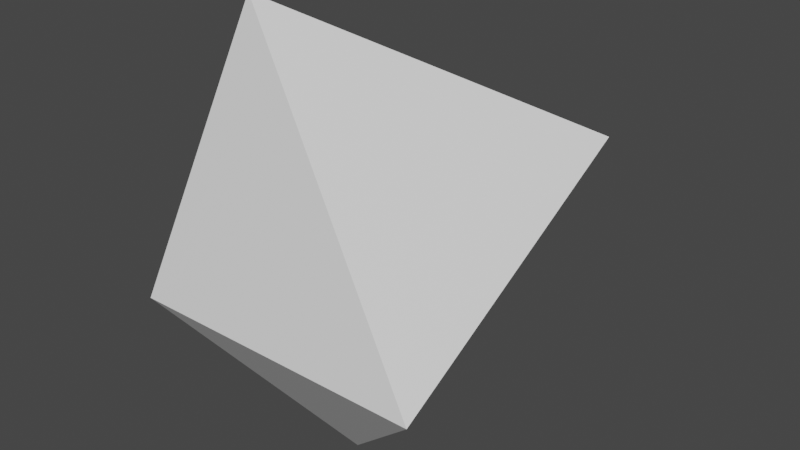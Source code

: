 # Source: debris.blend  (saved by Blender 2.80.72; exported with 4.5.12 LTS)
import bpy
from mathutils import Matrix  # noqa: F401  (used for matrix-valued properties, if any)

bpy.ops.wm.read_factory_settings(use_empty=True)
scene = bpy.context.scene
scene.name = 'Scene'

# ---- materials (node trees are filled in below, after node groups)
mat_material = bpy.data.materials.new('Material')
mat_material.alpha_threshold = 0.0
mat_material.use_transparent_shadow = False
mat_material.line_color = (0.0, 0.0, 0.0, 1.0)

# ---- material node trees
mat_material.use_nodes = True; mat_material.node_tree.nodes.clear()
_N = mat_material.node_tree.nodes; _L = mat_material.node_tree.links
n0 = _N.new('ShaderNodeOutputMaterial'); n0.name = 'Material Output'; n0.location = (300, 300)
n1 = _N.new('ShaderNodeBsdfPrincipled'); n1.name = 'Principled BSDF'; n1.location = (10, 300)
n1.distribution = 'GGX'
n1.subsurface_method = 'BURLEY'
n1.inputs[2].default_value = 0.4
n1.inputs[3].default_value = 1.45
n1.inputs[27].default_value = (0.0, 0.0, 0.0, 1.0)
n1.inputs[28].default_value = 1.0
_L.new(n1.outputs[0], n0.inputs[0])
n0.is_active_output = True

# ---- world
world_world = bpy.data.worlds.new('World'); scene.world = world_world
world_world.use_nodes = True; world_world.node_tree.nodes.clear()
_N = world_world.node_tree.nodes; _L = world_world.node_tree.links
n0 = _N.new('ShaderNodeOutputWorld'); n0.name = 'World Output'; n0.location = (300, 300)
n1 = _N.new('ShaderNodeBackground'); n1.name = 'Background'; n1.location = (10, 300)
n1.inputs[0].default_value = (0.05088, 0.05088, 0.05088, 1.0)
_L.new(n1.outputs[0], n0.inputs[0])
n0.is_active_output = True
world_world.color = (0.05088, 0.05088, 0.05088)
world_world.use_sun_shadow = False
world_world.sun_shadow_jitter_overblur = 0.0

# ---- meshes
me_cube = bpy.data.meshes.new('Cube')
me_cube.from_pydata([(0.5253, 0.4642, -0.0117), (-0.382, -0.1732, 0.4215), (0.5393, -0.5393, -0.5393), (-0.4493, 0.6997, -0.2788), (-0.5393, -0.5393, -0.5393), (0.0008383, -0.1485, -1.102)], [], [(0, 3, 1), (2, 1, 4), (4, 1, 3), (3, 0, 5), (0, 1, 2), (2, 4, 5), (4, 3, 5), (0, 2, 5)])
_uv = me_cube.uv_layers.new(name='UVMap')
_uv.uv.foreach_set('vector', [0.375, 0.0, 0.625, 0.0, 0.375, 0.25, 0.375, 0.25, 0.625, 0.5, 0.375, 0.5, 0.375, 0.5, 0.625, 0.5, 0.375, 0.75, 0.625, 0.0, 0.375, 0.0, 0.375, 0.0, 0.375, 0.5, 0.375, 0.75, 0.125, 0.75, 0.375, 0.25, 0.375, 0.5, 0.375, 0.25, 0.375, 0.5, 0.375, 0.75, 0.375, 0.5, 0.375, 0.5, 0.125, 0.75, 0.375, 0.5])
me_cube.materials.append(mat_material)
me_cube.use_remesh_preserve_volume = False
me_cube.use_remesh_preserve_attributes = False
me_cube.use_mirror_vertex_groups = False
me_cube.update()

# ---- objects
ob_cube = bpy.data.objects.new('Cube', me_cube)

# ---- transforms, parenting, visibility, modifiers, constraints
ob_cube.location = (0.0, 0.0, 0.0)
ob_cube.lock_rotations_4d = False
ob_cube.empty_display_type = 'ARROWS'
ob_cube.lineart.crease_threshold = 0.0

# ---- collection membership
scene.collection.objects.link(ob_cube)

# ---- scene / render settings (as saved in the file)
scene.frame_start = 1; scene.frame_end = 250; scene.frame_set(1)
scene.render.engine = 'BLENDER_EEVEE_NEXT'
scene.cycles.use_denoising = False
scene.cycles.samples = 128
scene.cycles.sampling_pattern = 'TABULATED_SOBOL'
scene.cycles.use_adaptive_sampling = False
scene.cycles.use_light_tree = False
scene.view_settings.view_transform = 'Filmic'
bpy.context.view_layer.update()

# ---- added for rendering (the .blend has no active camera and no usable light): camera, sun
cam_auto = bpy.data.cameras.new('AutoCamera')
cam_auto.lens = 50.0
cam_auto.sensor_width = 36.0
cam_auto.clip_end = 1000.0
ob_auto_camera = bpy.data.objects.new('AutoCamera', cam_auto)
scene.collection.objects.link(ob_auto_camera)
ob_auto_camera.location = (2.07309, -2.4075, 1.31804)
ob_auto_camera.rotation_euler = (1.09748, -7.21219e-08, 0.694738)
scene.camera = ob_auto_camera
light_auto_sun = bpy.data.lights.new('AutoSun', 'SUN')
light_auto_sun.energy = 3.0
light_auto_sun.angle = 0.0523599
ob_auto_sun = bpy.data.objects.new('AutoSun', light_auto_sun)
scene.collection.objects.link(ob_auto_sun)
ob_auto_sun.rotation_euler = (0.872665, 0.174533, 0.523599)
bpy.context.view_layer.update()
